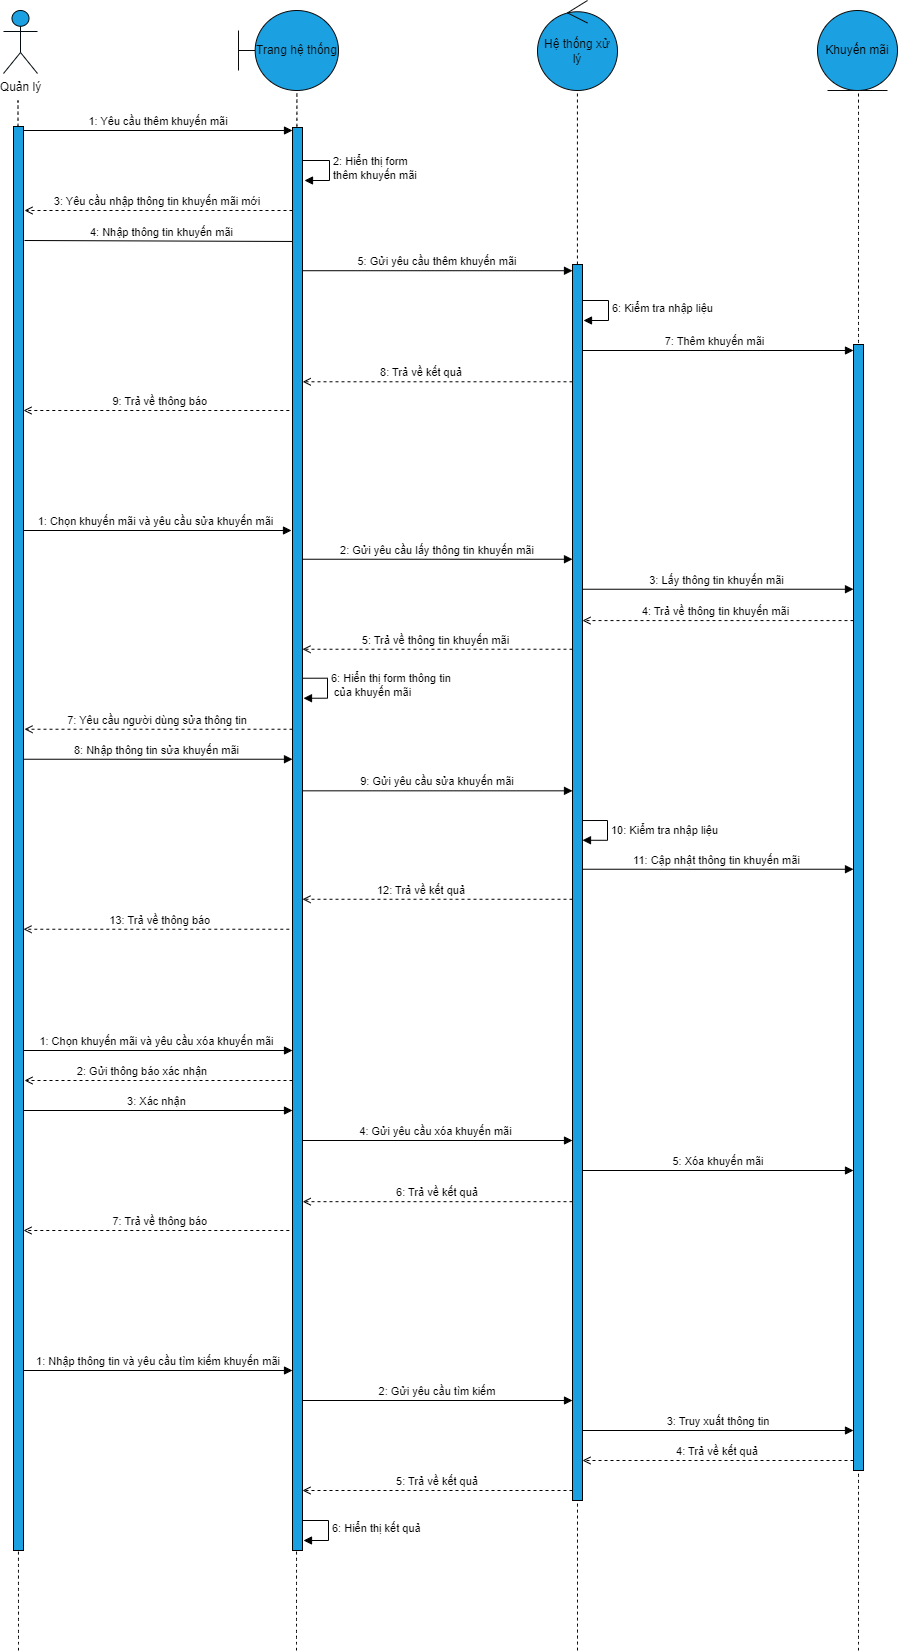

The diagram above was exported from draw.io. Its source (the exported page's mxGraphModel, read from the mxfile embedded in the PNG):
<mxGraphModel dx="1038" dy="489" grid="1" gridSize="10" guides="1" tooltips="1" connect="1" arrows="1" fold="1" page="1" pageScale="1" pageWidth="850" pageHeight="1100" background="#ffffff" math="0" shadow="0">
  <root>
    <mxCell id="0" />
    <mxCell id="1" parent="0" />
    <mxCell id="3nuBFxr9cyL0pnOWT2aG-8" value="1: Yêu cầu thêm khuyến mãi" style="verticalAlign=bottom;endArrow=block;shadow=0;strokeWidth=1;" parent="1" source="yimI9XootabSE_MqFa4v-109" edge="1">
      <mxGeometry relative="1" as="geometry">
        <mxPoint x="120" y="160" as="sourcePoint" />
        <mxPoint x="355" y="160" as="targetPoint" />
      </mxGeometry>
    </mxCell>
    <mxCell id="yimI9XootabSE_MqFa4v-22" value="3: Yêu cầu nhập thông tin khuyến mãi mới" style="verticalAlign=bottom;endArrow=open;shadow=0;strokeWidth=1;dashed=1;endFill=0;" parent="1" edge="1">
      <mxGeometry x="0.0075" relative="1" as="geometry">
        <mxPoint x="355" y="240" as="sourcePoint" />
        <mxPoint x="87" y="240" as="targetPoint" />
        <mxPoint as="offset" />
      </mxGeometry>
    </mxCell>
    <mxCell id="yimI9XootabSE_MqFa4v-23" value="Hệ thống xử lý" style="ellipse;shape=umlControl;whiteSpace=wrap;html=1;fillColor=#1ba1e2;fontColor=#0A0A0A;strokeColor=#0A0A0A;" parent="1" vertex="1">
      <mxGeometry x="600" y="30" width="80" height="90" as="geometry" />
    </mxCell>
    <mxCell id="yimI9XootabSE_MqFa4v-24" value="Trang hệ thống" style="shape=umlBoundary;whiteSpace=wrap;html=1;fillColor=#1ba1e2;fontColor=#0A0A0A;strokeColor=#0A0A0A;" parent="1" vertex="1">
      <mxGeometry x="301" y="40" width="100" height="80" as="geometry" />
    </mxCell>
    <mxCell id="yimI9XootabSE_MqFa4v-18" value="4: Nhập thông tin khuyến mãi " style="verticalAlign=bottom;endArrow=block;shadow=0;strokeWidth=1;" parent="1" edge="1">
      <mxGeometry relative="1" as="geometry">
        <mxPoint x="87" y="270.0000000000001" as="sourcePoint" />
        <mxPoint x="364" y="271" as="targetPoint" />
      </mxGeometry>
    </mxCell>
    <mxCell id="yimI9XootabSE_MqFa4v-27" value="5: Gửi yêu cầu thêm khuyến mãi" style="verticalAlign=bottom;endArrow=block;shadow=0;strokeWidth=1;entryX=0.16;entryY=0.096;entryDx=0;entryDy=0;entryPerimeter=0;" parent="1" edge="1">
      <mxGeometry relative="1" as="geometry">
        <mxPoint x="365" y="300.216" as="sourcePoint" />
        <mxPoint x="634.9999999999999" y="300.216" as="targetPoint" />
      </mxGeometry>
    </mxCell>
    <mxCell id="yimI9XootabSE_MqFa4v-29" value="7: Thêm khuyến mãi " style="verticalAlign=bottom;endArrow=block;shadow=0;strokeWidth=1;" parent="1" edge="1">
      <mxGeometry relative="1" as="geometry">
        <mxPoint x="641" y="380" as="sourcePoint" />
        <mxPoint x="916" y="380" as="targetPoint" />
      </mxGeometry>
    </mxCell>
    <mxCell id="yimI9XootabSE_MqFa4v-30" value="8: Trả về kết quả" style="verticalAlign=bottom;endArrow=open;shadow=0;strokeWidth=1;dashed=1;entryX=1.02;entryY=0.232;entryDx=0;entryDy=0;entryPerimeter=0;endFill=0;" parent="1" source="yimI9XootabSE_MqFa4v-112" edge="1">
      <mxGeometry x="0.12" relative="1" as="geometry">
        <mxPoint x="600" y="410" as="sourcePoint" />
        <mxPoint x="365.1999999999998" y="411.28" as="targetPoint" />
        <mxPoint as="offset" />
      </mxGeometry>
    </mxCell>
    <mxCell id="yimI9XootabSE_MqFa4v-34" value="" style="endArrow=none;dashed=1;html=1;rounded=1;curved=1;entryX=0.584;entryY=1.022;entryDx=0;entryDy=0;entryPerimeter=0;startArrow=none;" parent="1" target="yimI9XootabSE_MqFa4v-24" edge="1">
      <mxGeometry width="50" height="50" relative="1" as="geometry">
        <mxPoint x="359" y="1680" as="sourcePoint" />
        <mxPoint x="446" y="260" as="targetPoint" />
      </mxGeometry>
    </mxCell>
    <mxCell id="yimI9XootabSE_MqFa4v-35" value="" style="endArrow=none;dashed=1;html=1;rounded=1;entryX=0.499;entryY=1;entryDx=0;entryDy=0;entryPerimeter=0;startArrow=none;" parent="1" source="yimI9XootabSE_MqFa4v-112" edge="1">
      <mxGeometry width="50" height="50" relative="1" as="geometry">
        <mxPoint x="640" y="280" as="sourcePoint" />
        <mxPoint x="639.9200000000001" y="120" as="targetPoint" />
      </mxGeometry>
    </mxCell>
    <mxCell id="yimI9XootabSE_MqFa4v-36" value="Quản lý" style="shape=umlActor;verticalLabelPosition=bottom;verticalAlign=top;html=1;outlineConnect=0;fillColor=#1ba1e2;fontColor=#050505;strokeColor=#000A0F;" parent="1" vertex="1">
      <mxGeometry x="66" y="40" width="34" height="63" as="geometry" />
    </mxCell>
    <mxCell id="yimI9XootabSE_MqFa4v-37" value="" style="endArrow=none;dashed=1;html=1;rounded=1;curved=1;" parent="1" edge="1">
      <mxGeometry width="50" height="50" relative="1" as="geometry">
        <mxPoint x="81" y="1680" as="sourcePoint" />
        <mxPoint x="80.5" y="130" as="targetPoint" />
      </mxGeometry>
    </mxCell>
    <mxCell id="yimI9XootabSE_MqFa4v-42" value="6: Kiểm tra nhập liệu" style="edgeStyle=orthogonalEdgeStyle;html=1;align=left;spacingLeft=2;endArrow=block;rounded=0;entryX=1;entryY=0;" parent="1" edge="1">
      <mxGeometry relative="1" as="geometry">
        <mxPoint x="641" y="330" as="sourcePoint" />
        <Array as="points">
          <mxPoint x="671" y="330" />
        </Array>
        <mxPoint x="646" y="350" as="targetPoint" />
      </mxGeometry>
    </mxCell>
    <mxCell id="yimI9XootabSE_MqFa4v-45" value="1: Chọn khuyến mãi và yêu cầu sửa khuyến mãi " style="verticalAlign=bottom;endArrow=block;shadow=0;strokeWidth=1;entryX=-0.5;entryY=0.319;entryDx=0;entryDy=0;entryPerimeter=0;" parent="1" edge="1">
      <mxGeometry relative="1" as="geometry">
        <mxPoint x="86" y="560" as="sourcePoint" />
        <mxPoint x="354" y="560" as="targetPoint" />
      </mxGeometry>
    </mxCell>
    <mxCell id="yimI9XootabSE_MqFa4v-51" value="2: Hiển thị form&lt;br&gt;thêm khuyến mãi" style="edgeStyle=orthogonalEdgeStyle;html=1;align=left;spacingLeft=2;endArrow=block;rounded=0;entryX=1;entryY=0;" parent="1" edge="1">
      <mxGeometry relative="1" as="geometry">
        <mxPoint x="362" y="190" as="sourcePoint" />
        <Array as="points">
          <mxPoint x="392" y="190" />
        </Array>
        <mxPoint x="367" y="210" as="targetPoint" />
      </mxGeometry>
    </mxCell>
    <mxCell id="yimI9XootabSE_MqFa4v-53" value="6: Hiển thị form thông tin&lt;br&gt;&amp;nbsp;của&amp;nbsp;&lt;span style=&quot;text-align: center&quot;&gt;khuyến mãi&amp;nbsp;&lt;/span&gt;" style="edgeStyle=orthogonalEdgeStyle;html=1;align=left;spacingLeft=2;endArrow=block;rounded=0;entryX=1;entryY=0;" parent="1" edge="1">
      <mxGeometry relative="1" as="geometry">
        <mxPoint x="360" y="707.74" as="sourcePoint" />
        <Array as="points">
          <mxPoint x="390" y="707.74" />
        </Array>
        <mxPoint x="366" y="727.74" as="targetPoint" />
      </mxGeometry>
    </mxCell>
    <mxCell id="yimI9XootabSE_MqFa4v-56" value="2: Gửi yêu cầu lấy thông tin khuyến mãi" style="verticalAlign=bottom;endArrow=block;shadow=0;strokeWidth=1;" parent="1" edge="1">
      <mxGeometry relative="1" as="geometry">
        <mxPoint x="365" y="588.74" as="sourcePoint" />
        <mxPoint x="635" y="588.74" as="targetPoint" />
      </mxGeometry>
    </mxCell>
    <mxCell id="yimI9XootabSE_MqFa4v-57" value="3: Lấy thông tin khuyến mãi " style="verticalAlign=bottom;endArrow=block;shadow=0;strokeWidth=1;" parent="1" edge="1">
      <mxGeometry relative="1" as="geometry">
        <mxPoint x="645" y="618.74" as="sourcePoint" />
        <mxPoint x="916" y="618.74" as="targetPoint" />
      </mxGeometry>
    </mxCell>
    <mxCell id="yimI9XootabSE_MqFa4v-59" value="4: Trả về thông tin khuyến mãi " style="verticalAlign=bottom;endArrow=open;shadow=0;strokeWidth=1;dashed=1;startSize=2;entryX=1.32;entryY=0.371;entryDx=0;entryDy=0;entryPerimeter=0;endFill=0;" parent="1" edge="1">
      <mxGeometry x="0.0037" relative="1" as="geometry">
        <mxPoint x="916" y="650.0800000000002" as="sourcePoint" />
        <mxPoint x="645" y="650.0800000000002" as="targetPoint" />
        <mxPoint as="offset" />
      </mxGeometry>
    </mxCell>
    <mxCell id="yimI9XootabSE_MqFa4v-60" value="5: Trả về thông tin khuyến mãi " style="verticalAlign=bottom;endArrow=open;shadow=0;strokeWidth=1;dashed=1;endFill=0;" parent="1" edge="1">
      <mxGeometry relative="1" as="geometry">
        <mxPoint x="635" y="678.74" as="sourcePoint" />
        <mxPoint x="365" y="678.74" as="targetPoint" />
        <mxPoint as="offset" />
      </mxGeometry>
    </mxCell>
    <mxCell id="yimI9XootabSE_MqFa4v-62" value="8: Nhập thông tin sửa khuyến mãi " style="verticalAlign=bottom;endArrow=block;shadow=0;strokeWidth=1;" parent="1" edge="1">
      <mxGeometry relative="1" as="geometry">
        <mxPoint x="86" y="788.74" as="sourcePoint" />
        <mxPoint x="355" y="788.74" as="targetPoint" />
      </mxGeometry>
    </mxCell>
    <mxCell id="yimI9XootabSE_MqFa4v-63" value="9: Gửi yêu cầu sửa khuyến mãi" style="verticalAlign=bottom;endArrow=block;shadow=0;strokeWidth=1;entryX=-0.32;entryY=0.508;entryDx=0;entryDy=0;entryPerimeter=0;" parent="1" edge="1">
      <mxGeometry relative="1" as="geometry">
        <mxPoint x="365" y="820.3280000000002" as="sourcePoint" />
        <mxPoint x="635.0000000000002" y="820.3280000000001" as="targetPoint" />
      </mxGeometry>
    </mxCell>
    <mxCell id="yimI9XootabSE_MqFa4v-66" value="10: Kiểm tra nhập liệu" style="edgeStyle=orthogonalEdgeStyle;html=1;align=left;spacingLeft=2;endArrow=block;rounded=0;entryX=1;entryY=0;" parent="1" edge="1">
      <mxGeometry relative="1" as="geometry">
        <mxPoint x="645" y="850.03" as="sourcePoint" />
        <Array as="points">
          <mxPoint x="670" y="849.76" />
        </Array>
        <mxPoint x="645" y="869.76" as="targetPoint" />
      </mxGeometry>
    </mxCell>
    <mxCell id="yimI9XootabSE_MqFa4v-72" value="11: Cập nhật thông tin khuyến mãi " style="verticalAlign=bottom;endArrow=block;shadow=0;strokeWidth=1;entryX=0.496;entryY=0.429;entryDx=0;entryDy=0;entryPerimeter=0;" parent="1" edge="1">
      <mxGeometry relative="1" as="geometry">
        <mxPoint x="645" y="898.7399999999998" as="sourcePoint" />
        <mxPoint x="915.9999999999999" y="898.7399999999998" as="targetPoint" />
      </mxGeometry>
    </mxCell>
    <mxCell id="yimI9XootabSE_MqFa4v-74" value="12: Trả về kết quả" style="verticalAlign=bottom;endArrow=open;shadow=0;strokeWidth=1;dashed=1;entryX=1.26;entryY=0.563;entryDx=0;entryDy=0;entryPerimeter=0;endFill=0;" parent="1" edge="1">
      <mxGeometry x="0.12" relative="1" as="geometry">
        <mxPoint x="635" y="928.76" as="sourcePoint" />
        <mxPoint x="364.9999999999999" y="928.76" as="targetPoint" />
        <mxPoint as="offset" />
      </mxGeometry>
    </mxCell>
    <mxCell id="yimI9XootabSE_MqFa4v-80" value="1: Chọn khuyến mãi và yêu cầu xóa khuyến mãi " style="verticalAlign=bottom;endArrow=block;shadow=0;strokeWidth=1;" parent="1" edge="1">
      <mxGeometry relative="1" as="geometry">
        <mxPoint x="86" y="1080" as="sourcePoint" />
        <mxPoint x="355" y="1080" as="targetPoint" />
      </mxGeometry>
    </mxCell>
    <mxCell id="yimI9XootabSE_MqFa4v-82" value="4: Gửi yêu cầu xóa khuyến mãi " style="verticalAlign=bottom;endArrow=block;shadow=0;strokeWidth=1;" parent="1" edge="1">
      <mxGeometry relative="1" as="geometry">
        <mxPoint x="365" y="1170" as="sourcePoint" />
        <mxPoint x="635" y="1170" as="targetPoint" />
      </mxGeometry>
    </mxCell>
    <mxCell id="yimI9XootabSE_MqFa4v-84" value="2: Gửi thông báo xác nhận" style="verticalAlign=bottom;endArrow=open;shadow=0;strokeWidth=1;dashed=1;endFill=0;" parent="1" edge="1">
      <mxGeometry x="0.12" relative="1" as="geometry">
        <mxPoint x="355" y="1110" as="sourcePoint" />
        <mxPoint x="87" y="1110" as="targetPoint" />
        <mxPoint as="offset" />
      </mxGeometry>
    </mxCell>
    <mxCell id="yimI9XootabSE_MqFa4v-85" value="3: Xác nhận " style="verticalAlign=bottom;endArrow=block;shadow=0;strokeWidth=1;" parent="1" edge="1">
      <mxGeometry relative="1" as="geometry">
        <mxPoint x="86" y="1140" as="sourcePoint" />
        <mxPoint x="355" y="1140" as="targetPoint" />
      </mxGeometry>
    </mxCell>
    <mxCell id="yimI9XootabSE_MqFa4v-87" value="6: Trả về kết quả" style="verticalAlign=bottom;endArrow=open;shadow=0;strokeWidth=1;dashed=1;entryX=1.02;entryY=0.767;entryDx=0;entryDy=0;entryPerimeter=0;endFill=0;" parent="1" edge="1">
      <mxGeometry x="0.0007" relative="1" as="geometry">
        <mxPoint x="635" y="1231.18" as="sourcePoint" />
        <mxPoint x="365.1999999999998" y="1231.18" as="targetPoint" />
        <mxPoint as="offset" />
      </mxGeometry>
    </mxCell>
    <mxCell id="yimI9XootabSE_MqFa4v-92" value="7: Yêu cầu người dùng sửa thông tin" style="verticalAlign=bottom;endArrow=open;shadow=0;strokeWidth=1;dashed=1;endFill=0;" parent="1" edge="1">
      <mxGeometry x="0.0075" relative="1" as="geometry">
        <mxPoint x="355" y="758.74" as="sourcePoint" />
        <mxPoint x="87" y="758.74" as="targetPoint" />
        <mxPoint as="offset" />
      </mxGeometry>
    </mxCell>
    <mxCell id="yimI9XootabSE_MqFa4v-102" value="1: Nhập thông tin và yêu cầu tìm kiếm khuyến mãi" style="verticalAlign=bottom;endArrow=block;shadow=0;strokeWidth=1;" parent="1" edge="1">
      <mxGeometry relative="1" as="geometry">
        <mxPoint x="86" y="1400" as="sourcePoint" />
        <mxPoint x="355" y="1400" as="targetPoint" />
      </mxGeometry>
    </mxCell>
    <mxCell id="yimI9XootabSE_MqFa4v-103" value="2: Gửi yêu cầu tìm kiếm" style="verticalAlign=bottom;endArrow=block;shadow=0;strokeWidth=1;" parent="1" edge="1">
      <mxGeometry relative="1" as="geometry">
        <mxPoint x="365" y="1430" as="sourcePoint" />
        <mxPoint x="635" y="1430" as="targetPoint" />
      </mxGeometry>
    </mxCell>
    <mxCell id="yimI9XootabSE_MqFa4v-104" value="3: Truy xuất thông tin" style="verticalAlign=bottom;endArrow=block;shadow=0;strokeWidth=1;" parent="1" edge="1">
      <mxGeometry relative="1" as="geometry">
        <mxPoint x="645" y="1460" as="sourcePoint" />
        <mxPoint x="916" y="1460" as="targetPoint" />
      </mxGeometry>
    </mxCell>
    <mxCell id="yimI9XootabSE_MqFa4v-105" value="4: Trả về kết quả" style="verticalAlign=bottom;endArrow=open;shadow=0;strokeWidth=1;dashed=1;startSize=2;endFill=0;" parent="1" edge="1">
      <mxGeometry x="0.0037" relative="1" as="geometry">
        <mxPoint x="916" y="1490" as="sourcePoint" />
        <mxPoint x="645" y="1490" as="targetPoint" />
        <mxPoint as="offset" />
      </mxGeometry>
    </mxCell>
    <mxCell id="yimI9XootabSE_MqFa4v-106" value="5: Trả về kết quả" style="verticalAlign=bottom;endArrow=open;shadow=0;strokeWidth=1;dashed=1;startSize=2;endFill=0;" parent="1" edge="1">
      <mxGeometry relative="1" as="geometry">
        <mxPoint x="635" y="1520" as="sourcePoint" />
        <mxPoint x="365" y="1520" as="targetPoint" />
        <mxPoint as="offset" />
      </mxGeometry>
    </mxCell>
    <mxCell id="yimI9XootabSE_MqFa4v-108" value="6: Hiển thị kết quả" style="edgeStyle=orthogonalEdgeStyle;html=1;align=left;spacingLeft=2;endArrow=block;rounded=0;entryX=1;entryY=0;" parent="1" edge="1">
      <mxGeometry relative="1" as="geometry">
        <mxPoint x="361" y="1550" as="sourcePoint" />
        <Array as="points">
          <mxPoint x="391" y="1550" />
        </Array>
        <mxPoint x="366" y="1570" as="targetPoint" />
      </mxGeometry>
    </mxCell>
    <mxCell id="yimI9XootabSE_MqFa4v-109" value="" style="html=1;points=[];perimeter=orthogonalPerimeter;fillColor=#1ba1e2;fontColor=#ffffff;strokeColor=#000000;" parent="1" vertex="1">
      <mxGeometry x="76" y="156" width="10" height="1424" as="geometry" />
    </mxCell>
    <mxCell id="yimI9XootabSE_MqFa4v-112" value="" style="html=1;points=[];perimeter=orthogonalPerimeter;fillColor=#1ba1e2;fontColor=#ffffff;strokeColor=#000000;" parent="1" vertex="1">
      <mxGeometry x="635" y="294" width="10" height="1236" as="geometry" />
    </mxCell>
    <mxCell id="yimI9XootabSE_MqFa4v-114" value="" style="endArrow=none;dashed=1;html=1;rounded=1;curved=1;entryX=0.499;entryY=1;entryDx=0;entryDy=0;entryPerimeter=0;" parent="1" target="yimI9XootabSE_MqFa4v-112" edge="1">
      <mxGeometry width="50" height="50" relative="1" as="geometry">
        <mxPoint x="640" y="1680" as="sourcePoint" />
        <mxPoint x="604.9300000000001" y="120" as="targetPoint" />
      </mxGeometry>
    </mxCell>
    <mxCell id="yimI9XootabSE_MqFa4v-116" value="" style="html=1;points=[];perimeter=orthogonalPerimeter;fillColor=#1ba1e2;fontColor=#ffffff;strokeColor=#000000;" parent="1" vertex="1">
      <mxGeometry x="355" y="157" width="10" height="1423" as="geometry" />
    </mxCell>
    <mxCell id="mg8JNq3Ox_W1sdUVxBhW-1" value="Khuyến mãi" style="ellipse;shape=umlEntity;whiteSpace=wrap;html=1;fillColor=#1ba1e2;fontColor=#000000;strokeColor=#0A0A0A;" parent="1" vertex="1">
      <mxGeometry x="880" y="40" width="80" height="80" as="geometry" />
    </mxCell>
    <mxCell id="mg8JNq3Ox_W1sdUVxBhW-2" value="" style="endArrow=none;html=1;entryX=0.5;entryY=1;entryDx=0;entryDy=0;curved=1;dashed=1;" parent="1" edge="1">
      <mxGeometry width="50" height="50" relative="1" as="geometry">
        <mxPoint x="921" y="1680" as="sourcePoint" />
        <mxPoint x="920.9999999999998" y="122" as="targetPoint" />
      </mxGeometry>
    </mxCell>
    <mxCell id="mg8JNq3Ox_W1sdUVxBhW-7" value="5: Xóa khuyến mãi" style="verticalAlign=bottom;endArrow=block;shadow=0;strokeWidth=1;" parent="1" edge="1">
      <mxGeometry relative="1" as="geometry">
        <mxPoint x="645" y="1199.9999999999998" as="sourcePoint" />
        <mxPoint x="916" y="1199.9999999999998" as="targetPoint" />
      </mxGeometry>
    </mxCell>
    <mxCell id="mg8JNq3Ox_W1sdUVxBhW-8" value="" style="html=1;points=[];perimeter=orthogonalPerimeter;fillColor=#1ba1e2;fontColor=#ffffff;strokeColor=#000000;" parent="1" vertex="1">
      <mxGeometry x="916" y="374" width="10" height="1126" as="geometry" />
    </mxCell>
    <mxCell id="mg8JNq3Ox_W1sdUVxBhW-10" value="9: Trả về thông báo" style="verticalAlign=bottom;endArrow=open;shadow=0;strokeWidth=1;dashed=1;jumpSize=400;endFill=0;" parent="1" edge="1">
      <mxGeometry x="-0.0321" relative="1" as="geometry">
        <mxPoint x="351.8" y="440" as="sourcePoint" />
        <mxPoint x="86.00000000000006" y="440.0000000000001" as="targetPoint" />
        <mxPoint as="offset" />
      </mxGeometry>
    </mxCell>
    <mxCell id="mg8JNq3Ox_W1sdUVxBhW-11" value="13: Trả về thông báo" style="verticalAlign=bottom;endArrow=open;shadow=0;strokeWidth=1;dashed=1;jumpSize=400;endFill=0;" parent="1" edge="1">
      <mxGeometry x="-0.0321" relative="1" as="geometry">
        <mxPoint x="351.8" y="958.74" as="sourcePoint" />
        <mxPoint x="86.00000000000004" y="958.74" as="targetPoint" />
        <mxPoint as="offset" />
      </mxGeometry>
    </mxCell>
    <mxCell id="mg8JNq3Ox_W1sdUVxBhW-12" value="7: Trả về thông báo" style="verticalAlign=bottom;endArrow=open;shadow=0;strokeWidth=1;dashed=1;jumpSize=400;endFill=0;" parent="1" edge="1">
      <mxGeometry x="-0.0321" relative="1" as="geometry">
        <mxPoint x="351.8" y="1260" as="sourcePoint" />
        <mxPoint x="86.00000000000006" y="1260" as="targetPoint" />
        <mxPoint as="offset" />
      </mxGeometry>
    </mxCell>
  </root>
</mxGraphModel>